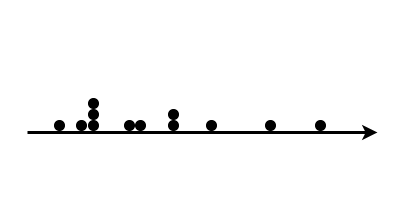

The diagram above was exported from draw.io. Its source (the exported page's mxGraphModel, read from the mxfile embedded in the PNG):
<mxGraphModel dx="1364" dy="843" grid="1" gridSize="10" guides="1" tooltips="1" connect="1" arrows="1" fold="1" page="1" pageScale="1" pageWidth="400" pageHeight="200" math="1" shadow="0">
  <root>
    <mxCell id="0" />
    <mxCell id="1" parent="0" />
    <mxCell id="H2ho6_qdtDvlxnpRmL9c-1" value="" style="endArrow=classic;html=1;rounded=0;strokeWidth=3;" parent="1" edge="1">
      <mxGeometry width="50" height="50" relative="1" as="geometry">
        <mxPoint x="27" y="132" as="sourcePoint" />
        <mxPoint x="377" y="132" as="targetPoint" />
      </mxGeometry>
    </mxCell>
    <mxCell id="H2ho6_qdtDvlxnpRmL9c-2" value="" style="ellipse;whiteSpace=wrap;html=1;aspect=fixed;fillColor=#000000;" parent="1" vertex="1">
      <mxGeometry x="54" y="120" width="10" height="10" as="geometry" />
    </mxCell>
    <mxCell id="H2ho6_qdtDvlxnpRmL9c-3" value="" style="ellipse;whiteSpace=wrap;html=1;aspect=fixed;fillColor=#000000;" parent="1" vertex="1">
      <mxGeometry x="76" y="120" width="10" height="10" as="geometry" />
    </mxCell>
    <mxCell id="H2ho6_qdtDvlxnpRmL9c-4" value="" style="ellipse;whiteSpace=wrap;html=1;aspect=fixed;fillColor=#000000;" parent="1" vertex="1">
      <mxGeometry x="88" y="120" width="10" height="10" as="geometry" />
    </mxCell>
    <mxCell id="H2ho6_qdtDvlxnpRmL9c-5" value="" style="ellipse;whiteSpace=wrap;html=1;aspect=fixed;fillColor=#000000;" parent="1" vertex="1">
      <mxGeometry x="135" y="120" width="10" height="10" as="geometry" />
    </mxCell>
    <mxCell id="H2ho6_qdtDvlxnpRmL9c-6" value="" style="ellipse;whiteSpace=wrap;html=1;aspect=fixed;fillColor=#000000;" parent="1" vertex="1">
      <mxGeometry x="168" y="120" width="10" height="10" as="geometry" />
    </mxCell>
    <mxCell id="H2ho6_qdtDvlxnpRmL9c-7" value="" style="ellipse;whiteSpace=wrap;html=1;aspect=fixed;fillColor=#000000;" parent="1" vertex="1">
      <mxGeometry x="168" y="109" width="10" height="10" as="geometry" />
    </mxCell>
    <mxCell id="H2ho6_qdtDvlxnpRmL9c-8" value="" style="ellipse;whiteSpace=wrap;html=1;aspect=fixed;fillColor=#000000;" parent="1" vertex="1">
      <mxGeometry x="206" y="120" width="10" height="10" as="geometry" />
    </mxCell>
    <mxCell id="H2ho6_qdtDvlxnpRmL9c-9" value="" style="ellipse;whiteSpace=wrap;html=1;aspect=fixed;fillColor=#000000;" parent="1" vertex="1">
      <mxGeometry x="265" y="120" width="10" height="10" as="geometry" />
    </mxCell>
    <mxCell id="H2ho6_qdtDvlxnpRmL9c-10" value="" style="ellipse;whiteSpace=wrap;html=1;aspect=fixed;fillColor=#000000;" parent="1" vertex="1">
      <mxGeometry x="315" y="120" width="10" height="10" as="geometry" />
    </mxCell>
    <mxCell id="H2ho6_qdtDvlxnpRmL9c-11" value="" style="ellipse;whiteSpace=wrap;html=1;aspect=fixed;fillColor=#000000;" parent="1" vertex="1">
      <mxGeometry x="124" y="120" width="10" height="10" as="geometry" />
    </mxCell>
    <mxCell id="H2ho6_qdtDvlxnpRmL9c-12" value="" style="ellipse;whiteSpace=wrap;html=1;aspect=fixed;fillColor=#000000;" parent="1" vertex="1">
      <mxGeometry x="88" y="109" width="10" height="10" as="geometry" />
    </mxCell>
    <mxCell id="H2ho6_qdtDvlxnpRmL9c-13" value="" style="ellipse;whiteSpace=wrap;html=1;aspect=fixed;fillColor=#000000;" parent="1" vertex="1">
      <mxGeometry x="88" y="98" width="10" height="10" as="geometry" />
    </mxCell>
  </root>
</mxGraphModel>